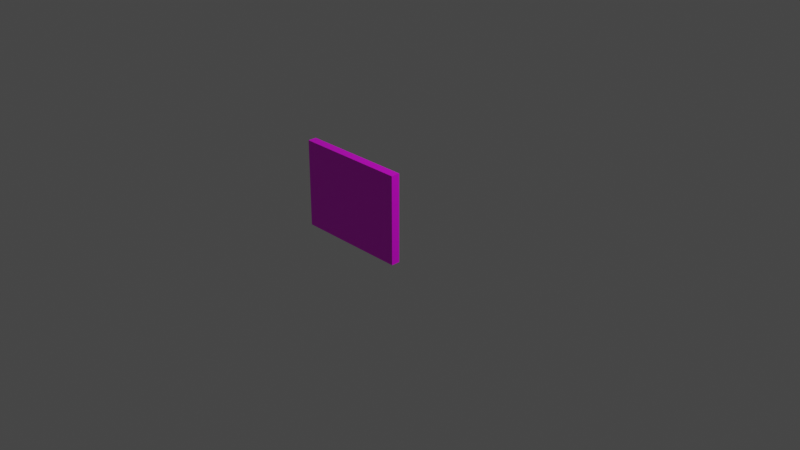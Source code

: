 # Source: multidecor_wooden_door.blend  (saved by Blender 2.82.7; exported with 4.5.12 LTS)
import bpy
from mathutils import Matrix  # noqa: F401  (used for matrix-valued properties, if any)

bpy.ops.wm.read_factory_settings(use_empty=True)
scene = bpy.context.scene
scene.name = 'Scene'

# ---- collections
col_collection = bpy.data.collections.new('Collection'); scene.collection.children.link(col_collection)

# ---- images (referenced by path relative to the original .blend; pixels are not part of the script)
import os
ASSET_DIR = os.environ.get("B2B_ASSET_DIR", "")  # directory of the original .blend (textures are referenced by path, not embedded)
HERE = os.path.dirname(os.path.abspath(__file__))  # packed textures are extracted next to this script under _unpacked/

def load_image(name, relpath, width, height, colorspace="sRGB"):
    """Load a texture the original file referenced (path relative to the .blend, or extracted next to this script)."""
    p = next((c for c in (os.path.join(HERE, relpath), os.path.join(ASSET_DIR, relpath)) if relpath and os.path.exists(c)), "")
    if p:
        img = bpy.data.images.load(p, check_existing=True)
        img.name = name
    else:  # same state as the original file: an image datablock whose file is absent (Cycles renders it pink)
        img = bpy.data.images.new(name, width, height)
        img.source = "FILE"
        img.filepath = "//" + (relpath or name)
    img.colorspace_settings.name = colorspace
    return img
img_multidecor_wooden_desk2_png = load_image('multidecor_wooden_desk2.png', 'multidecor_wooden_desk2.png', 1024, 1024, 'sRGB')

# ---- materials (node trees are filled in below, after node groups)
mat_material_001 = bpy.data.materials.new('Material.001')
mat_material_001.alpha_threshold = 0.0
mat_material_001.use_transparent_shadow = False
mat_material_001.line_color = (0.0, 0.0, 0.0, 1.0)
mat_material_002 = bpy.data.materials.new('Material.002')
mat_material_002.use_transparent_shadow = False

# ---- material node trees
mat_material_001.use_nodes = True; mat_material_001.node_tree.nodes.clear()
_N = mat_material_001.node_tree.nodes; _L = mat_material_001.node_tree.links
n0 = _N.new('ShaderNodeOutputMaterial'); n0.name = 'Material Output'; n0.location = (300, 300)
n1 = _N.new('ShaderNodeBsdfPrincipled'); n1.name = 'Principled BSDF'; n1.location = (10, 300)
n1.distribution = 'GGX'
n1.subsurface_method = 'RANDOM_WALK_SKIN'
n1.inputs[2].default_value = 0.4
n1.inputs[3].default_value = 1.45
n1.inputs[27].default_value = (0.0, 0.0, 0.0, 1.0)
n1.inputs[28].default_value = 1.0
n2 = _N.new('ShaderNodeTexImage'); n2.name = 'Image Texture'; n2.location = (-280, 280)
n2.image = img_multidecor_wooden_desk2_png
n2.interpolation = 'Closest'
_L.new(n1.outputs[0], n0.inputs[0])
_L.new(n2.outputs[0], n1.inputs[0])
n0.is_active_output = True
mat_material_002.use_nodes = True; mat_material_002.node_tree.nodes.clear()
_N = mat_material_002.node_tree.nodes; _L = mat_material_002.node_tree.links
n0 = _N.new('ShaderNodeOutputMaterial'); n0.name = 'Material Output'; n0.location = (300, 300)
n1 = _N.new('ShaderNodeBsdfPrincipled'); n1.name = 'Principled BSDF'; n1.location = (10, 300)
n1.distribution = 'GGX'
n1.subsurface_method = 'BURLEY'
n1.inputs[3].default_value = 1.45
n1.inputs[27].default_value = (0.0, 0.0, 0.0, 1.0)
n1.inputs[28].default_value = 1.0
_L.new(n1.outputs[0], n0.inputs[0])
n0.is_active_output = True

# ---- world
world_world = bpy.data.worlds.new('World'); scene.world = world_world
world_world.use_nodes = True; world_world.node_tree.nodes.clear()
_N = world_world.node_tree.nodes; _L = world_world.node_tree.links
n0 = _N.new('ShaderNodeOutputWorld'); n0.name = 'World Output'; n0.location = (300, 300)
n1 = _N.new('ShaderNodeBackground'); n1.name = 'Background'; n1.location = (10, 300)
n1.inputs[0].default_value = (0.05088, 0.05088, 0.05088, 1.0)
_L.new(n1.outputs[0], n0.inputs[0])
n0.is_active_output = True
world_world.color = (0.05088, 0.05088, 0.05088)
world_world.use_sun_shadow = False
world_world.sun_shadow_jitter_overblur = 0.0

# ---- cameras
cam_camera = bpy.data.cameras.new('Camera')
cam_camera.clip_end = 100.0
cam_camera.ortho_scale = 7.314

# ---- lights
light_light = bpy.data.lights.new('Light', 'POINT')
light_light.transmission_factor = 0.0
light_light.energy = 1000.0
light_light.shadow_soft_size = 0.1
light_light.shadow_maximum_resolution = 0.006
light_light.use_absolute_resolution = True

# ---- meshes
me_cube_001 = bpy.data.meshes.new('Cube.001')
me_cube_001.from_pydata([(-0.05, 1.3, 0.5), (-0.05, 0.0, 0.5), (-0.05, 1.3, -0.5), (-0.05, 0.0, -0.5), (0.05, 1.3, 0.5), (0.05, 1.3, -0.5), (0.05, 0.0, 0.5), (0.05, 0.0, -0.5), (0.05, 1.164, -0.1915), (0.05, 1.074, -0.1915), (0.05, 1.164, -0.1665), (0.05, 1.074, -0.1665), (0.125, 1.164, -0.1915), (0.125, 1.074, -0.1915), (0.125, 1.164, -0.1665), (0.125, 1.074, -0.1665), (0.05, 1.164, 0.3085), (0.05, 1.074, 0.3085), (0.05, 1.164, 0.2835), (0.05, 1.074, 0.2835), (0.125, 1.164, 0.3085), (0.125, 1.074, 0.3085), (0.125, 1.164, 0.2835), (0.125, 1.074, 0.2835), (0.125, 1.178, -0.2165), (0.125, 1.061, -0.2165), (0.125, 1.178, -0.1665), (0.125, 1.061, -0.1665), (0.125, 1.178, 0.3335), (0.125, 1.061, 0.3335), (0.125, 1.178, 0.2835), (0.125, 1.061, 0.2835), (0.175, 1.178, -0.2165), (0.175, 1.061, -0.2165), (0.175, 1.178, -0.1665), (0.175, 1.061, -0.1665), (0.175, 1.178, 0.3335), (0.175, 1.061, 0.3335), (0.175, 1.178, 0.2835), (0.175, 1.061, 0.2835)], [], [(2, 0, 4, 5), (3, 2, 5, 7), (1, 3, 7, 6), (10, 11, 15, 14), (12, 13, 9, 8), (10, 14, 12, 8), (15, 11, 9, 13), (18, 19, 23, 22), (20, 21, 17, 16), (18, 22, 20, 16), (23, 19, 17, 21), (15, 23, 22, 14), (23, 15, 27, 31), (23, 31, 29, 21), (13, 12, 24, 25), (12, 14, 26, 24), (14, 22, 30, 26), (21, 29, 28, 20), (15, 13, 25, 27), (20, 28, 30, 22), (29, 37, 36, 28), (28, 36, 38, 30), (27, 25, 33, 35), (31, 27, 35, 39), (31, 39, 37, 29), (25, 24, 32, 33), (24, 26, 34, 32), (26, 30, 38, 34), (34, 38, 39, 35), (35, 33, 32, 34), (39, 38, 36, 37), (4, 0, 1, 6), (2, 3, 1, 0), (5, 4, 6, 7)])
me_cube_001.polygons.foreach_set('material_index', [0, 0, 0, 1, 1, 1, 1, 1, 1, 1, 1, 1, 1, 1, 1, 1, 1, 1, 1, 1, 1, 1, 1, 1, 1, 1, 1, 1, 1, 1, 1, 0, 0, 0])
_uv = me_cube_001.uv_layers.new(name='UVMap')
_uv.uv.foreach_set('vector', [1.004, 0.9632, 1.004, 0.5996, 0.9679, 0.5996, 0.9679, 0.9632, 0.4953, 0.9995, 0.9679, 0.9995, 0.9679, 0.9632, 0.4953, 0.9632, 0.4589, 0.5996, 0.4589, 0.9632, 0.4953, 0.9632, 0.4953, 0.5996, 0.1157, 0.8294, 0.1157, 0.691, 0.2311, 0.691, 0.2311, 0.8294, 0.2311, 0.5141, 0.2311, 0.6525, 0.1157, 0.6525, 0.1157, 0.5141, 0.3467, 0.5525, 0.2313, 0.5525, 0.2313, 0.5141, 0.3467, 0.5141, 0.2311, 0.691, 0.1157, 0.691, 0.1157, 0.6525, 0.2311, 0.6525, 0.1155, 0.5525, 0.1155, 0.691, 0.0001176, 0.691, 0.0001176, 0.5525, 0.0001176, 0.8678, 0.0001176, 0.7294, 0.1155, 0.7294, 0.1155, 0.8678, 0.1155, 0.5525, 0.0001176, 0.5525, 0.0001176, 0.5141, 0.1155, 0.5141, 0.0001176, 0.691, 0.1155, 0.691, 0.1155, 0.7294, 0.0001176, 0.7294, 0.8461, 0.1593, 0.1539, 0.1593, 0.1539, 0.02088, 0.8461, 0.02088, 0.1539, 0.1593, 0.8461, 0.1593, 0.8461, 0.1801, 0.1539, 0.1801, 0.1539, 0.1593, 0.1539, 0.1801, 0.07702, 0.1801, 0.1155, 0.1593, 0.8845, 0.1593, 0.8845, 0.02088, 0.923, 0.0001196, 0.923, 0.1801, 0.8845, 0.02088, 0.8461, 0.02088, 0.8461, 0.0001194, 0.923, 0.0001196, 0.8461, 0.02088, 0.1539, 0.02088, 0.1539, 0.0001178, 0.8461, 0.0001194, 0.1155, 0.1593, 0.07702, 0.1801, 0.07702, 0.0001176, 0.1155, 0.02088, 0.8461, 0.1593, 0.8845, 0.1593, 0.923, 0.1801, 0.8461, 0.1801, 0.1155, 0.02088, 0.07702, 0.0001176, 0.1539, 0.0001178, 0.1539, 0.02088, 0.0001176, 0.257, 0.07702, 0.257, 0.07702, 0.4369, 0.0001177, 0.4369, 0.07702, 0.5138, 0.07702, 0.4369, 0.1539, 0.4369, 0.1539, 0.5138, 0.8461, 0.1801, 0.923, 0.1801, 0.923, 0.257, 0.8461, 0.257, 0.1539, 0.1801, 0.8461, 0.1801, 0.8461, 0.257, 0.1539, 0.257, 0.1539, 0.1801, 0.1539, 0.257, 0.07702, 0.257, 0.07702, 0.1801, 0.9999, 0.257, 0.9999, 0.4369, 0.923, 0.4369, 0.923, 0.257, 0.923, 0.5138, 0.8461, 0.5138, 0.8461, 0.4369, 0.923, 0.4369, 0.8461, 0.5138, 0.1539, 0.5138, 0.1539, 0.4369, 0.8461, 0.4369, 0.8461, 0.4369, 0.1539, 0.4369, 0.1539, 0.257, 0.8461, 0.257, 0.8461, 0.257, 0.923, 0.257, 0.923, 0.4369, 0.8461, 0.4369, 0.1539, 0.257, 0.1539, 0.4369, 0.07702, 0.4369, 0.07702, 0.257, 0.9679, 0.5996, 0.9679, 0.5633, 0.4953, 0.5633, 0.4953, 0.5996, 0.9679, 0.1997, 0.4953, 0.1997, 0.4953, 0.5633, 0.9679, 0.5633, 0.9679, 0.9632, 0.9679, 0.5996, 0.4953, 0.5996, 0.4953, 0.9632])
me_cube_001.materials.append(mat_material_001)
me_cube_001.materials.append(mat_material_002)
me_cube_001.use_remesh_preserve_volume = False
me_cube_001.use_remesh_preserve_attributes = False
me_cube_001.use_mirror_vertex_groups = False
me_cube_001.update()

# ---- objects
ob_light = bpy.data.objects.new('Light', light_light)
ob_camera = bpy.data.objects.new('Camera', cam_camera)
ob_cube_002 = bpy.data.objects.new('Cube.002', me_cube_001)

# ---- transforms, parenting, visibility, modifiers, constraints
ob_light.location = (4.076, 1.005, 5.904)
ob_light.rotation_euler = (0.6503, 0.05522, 1.866)
ob_light.lock_rotations_4d = False
ob_light.empty_display_type = 'ARROWS'
ob_light.color = (0.0, 0.0, 0.0, 0.0)
ob_light.lineart.crease_threshold = 0.0
ob_camera.location = (7.359, -6.926, 4.958)
ob_camera.rotation_euler = (1.109, 0.0, 0.8149)
ob_camera.lock_rotations_4d = False
ob_camera.empty_display_type = 'ARROWS'
ob_camera.color = (0.0, 0.0, 0.0, 0.0)
ob_camera.display_type = 'WIRE'
ob_camera.lineart.crease_threshold = 0.0
ob_cube_002.location = (0.0, -0.05, 0.0)
ob_cube_002.rotation_euler = (0.0, 0.0, 1.571)
ob_cube_002.lock_rotations_4d = False
ob_cube_002.empty_display_type = 'ARROWS'
ob_cube_002.lineart.crease_threshold = 0.0

# ---- collection membership
col_collection.objects.link(ob_light)
col_collection.objects.link(ob_camera)
col_collection.objects.link(ob_cube_002)

# ---- scene / render settings (as saved in the file)
scene.camera = ob_camera
scene.frame_start = 1; scene.frame_end = 250; scene.frame_set(1)
scene.render.engine = 'BLENDER_EEVEE_NEXT'
scene.cycles.use_denoising = False
scene.cycles.samples = 128
scene.cycles.sampling_pattern = 'TABULATED_SOBOL'
scene.cycles.use_adaptive_sampling = False
scene.cycles.use_light_tree = False
scene.view_settings.view_transform = 'Filmic'
bpy.context.view_layer.update()
